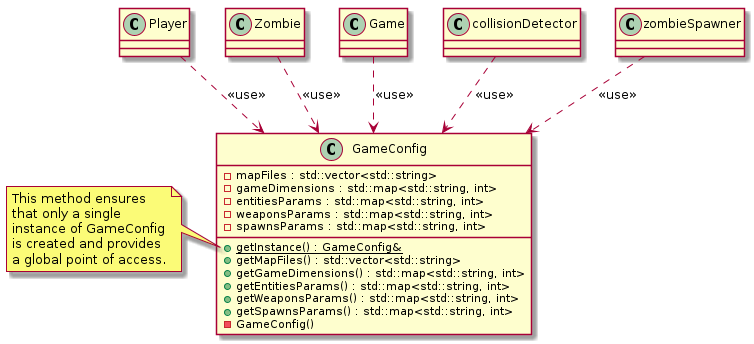

The diagram above was rendered by PlantUML. Its source (embedded in the PNG):
@startuml
class GameConfig {
    - mapFiles : std::vector<std::string>
    - gameDimensions : std::map<std::string, int>
    - entitiesParams : std::map<std::string, int>
    - weaponsParams : std::map<std::string, int>
    - spawnsParams : std::map<std::string, int>
    + {static} getInstance() : GameConfig&
    + getMapFiles() : std::vector<std::string>
    + getGameDimensions() : std::map<std::string, int>
    + getEntitiesParams() : std::map<std::string, int>
    + getWeaponsParams() : std::map<std::string, int>
    + getSpawnsParams() : std::map<std::string, int>
    - GameConfig()
}

note left of GameConfig::getInstance
  This method ensures
  that only a single 
  instance of GameConfig
  is created and provides
  a global point of access.
end note

Player ..> GameConfig : <<use>>
Zombie ..> GameConfig : <<use>>
Game ..> GameConfig : <<use>>
collisionDetector ..> GameConfig : <<use>>
zombieSpawner ..> GameConfig : <<use>>

@enduml